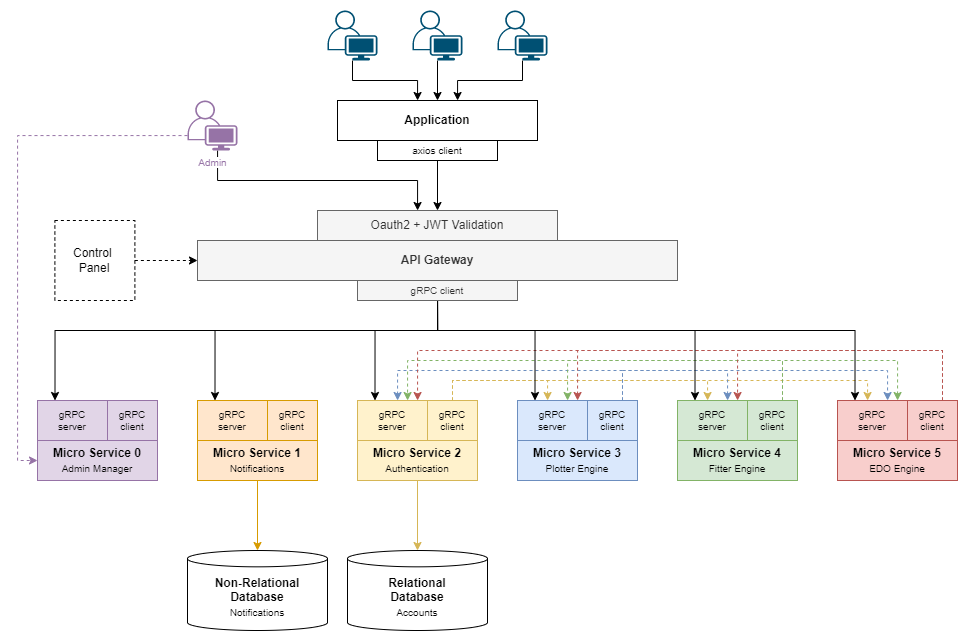

The diagram above was exported from draw.io. Its source (the exported page's mxGraphModel, read from the mxfile embedded in the PNG):
<mxGraphModel dx="1365" dy="848" grid="1" gridSize="10" guides="1" tooltips="1" connect="1" arrows="1" fold="1" page="1" pageScale="1" pageWidth="1169" pageHeight="827" math="0" shadow="0">
  <root>
    <mxCell id="0" />
    <mxCell id="1" parent="0" />
    <mxCell id="2" style="edgeStyle=orthogonalEdgeStyle;rounded=0;orthogonalLoop=1;jettySize=auto;html=1;fontSize=10;fillColor=#fff2cc;strokeColor=#d6b656;" edge="1" source="3" target="53" parent="1">
      <mxGeometry relative="1" as="geometry" />
    </mxCell>
    <mxCell id="3" value="&lt;b&gt;Micro Service 2&lt;br&gt;&lt;/b&gt;&lt;font style=&quot;font-size: 10px&quot;&gt;Authentication&lt;/font&gt;" style="rounded=0;whiteSpace=wrap;html=1;fillColor=#fff2cc;strokeColor=#d6b656;" vertex="1" parent="1">
      <mxGeometry x="520" y="520" width="120" height="40" as="geometry" />
    </mxCell>
    <mxCell id="4" value="API Gateway" style="rounded=0;whiteSpace=wrap;html=1;fontStyle=1;fillColor=#f5f5f5;fontColor=#333333;strokeColor=#666666;" vertex="1" parent="1">
      <mxGeometry x="360" y="320" width="480" height="40" as="geometry" />
    </mxCell>
    <mxCell id="5" value="&lt;b&gt;Micro Service 3&lt;br&gt;&lt;/b&gt;&lt;font style=&quot;font-size: 10px&quot;&gt;Plotter Engine&lt;/font&gt;" style="rounded=0;whiteSpace=wrap;html=1;fillColor=#dae8fc;strokeColor=#6c8ebf;" vertex="1" parent="1">
      <mxGeometry x="680" y="520" width="120" height="40" as="geometry" />
    </mxCell>
    <mxCell id="6" style="edgeStyle=orthogonalEdgeStyle;rounded=0;orthogonalLoop=1;jettySize=auto;html=1;" edge="1" source="7" target="49" parent="1">
      <mxGeometry relative="1" as="geometry">
        <Array as="points">
          <mxPoint x="515" y="160" />
          <mxPoint x="580" y="160" />
        </Array>
      </mxGeometry>
    </mxCell>
    <mxCell id="7" value="" style="points=[[0.35,0,0],[0.98,0.51,0],[1,0.71,0],[0.67,1,0],[0,0.795,0],[0,0.65,0]];verticalLabelPosition=bottom;sketch=0;html=1;verticalAlign=top;aspect=fixed;align=center;pointerEvents=1;shape=mxgraph.cisco19.user;fillColor=#005073;strokeColor=none;fontSize=10;" vertex="1" parent="1">
      <mxGeometry x="490" y="90" width="50" height="50" as="geometry" />
    </mxCell>
    <mxCell id="8" value="&lt;b&gt;Micro Service 4&lt;br&gt;&lt;/b&gt;&lt;font style=&quot;font-size: 10px&quot;&gt;Fitter Engine&lt;/font&gt;" style="rounded=0;whiteSpace=wrap;html=1;fillColor=#d5e8d4;strokeColor=#82b366;" vertex="1" parent="1">
      <mxGeometry x="840" y="520" width="120" height="40" as="geometry" />
    </mxCell>
    <mxCell id="9" value="&lt;b&gt;Micro Service 5&lt;br&gt;&lt;/b&gt;&lt;font style=&quot;font-size: 10px&quot;&gt;EDO Engine&lt;/font&gt;" style="rounded=0;whiteSpace=wrap;html=1;fillColor=#f8cecc;strokeColor=#b85450;" vertex="1" parent="1">
      <mxGeometry x="1000" y="520" width="120" height="40" as="geometry" />
    </mxCell>
    <mxCell id="10" style="edgeStyle=orthogonalEdgeStyle;rounded=0;orthogonalLoop=1;jettySize=auto;html=1;" edge="1" source="11" target="49" parent="1">
      <mxGeometry relative="1" as="geometry">
        <Array as="points">
          <mxPoint x="685" y="160" />
          <mxPoint x="620" y="160" />
        </Array>
      </mxGeometry>
    </mxCell>
    <mxCell id="11" value="" style="points=[[0.35,0,0],[0.98,0.51,0],[1,0.71,0],[0.67,1,0],[0,0.795,0],[0,0.65,0]];verticalLabelPosition=bottom;sketch=0;html=1;verticalAlign=top;aspect=fixed;align=center;pointerEvents=1;shape=mxgraph.cisco19.user;fillColor=#005073;strokeColor=none;fontSize=10;" vertex="1" parent="1">
      <mxGeometry x="660" y="90" width="50" height="50" as="geometry" />
    </mxCell>
    <mxCell id="12" value="gRPC&lt;br&gt;server" style="rounded=0;whiteSpace=wrap;html=1;fontSize=10;fillColor=#fff2cc;strokeColor=#d6b656;" vertex="1" parent="1">
      <mxGeometry x="520" y="480" width="70" height="40" as="geometry" />
    </mxCell>
    <mxCell id="13" style="edgeStyle=orthogonalEdgeStyle;rounded=0;orthogonalLoop=1;jettySize=auto;html=1;dashed=1;fontSize=10;fillColor=#fff2cc;strokeColor=#d6b656;" edge="1" source="16" target="17" parent="1">
      <mxGeometry relative="1" as="geometry">
        <Array as="points">
          <mxPoint x="615" y="460" />
          <mxPoint x="710" y="460" />
        </Array>
      </mxGeometry>
    </mxCell>
    <mxCell id="14" style="edgeStyle=orthogonalEdgeStyle;rounded=0;orthogonalLoop=1;jettySize=auto;html=1;dashed=1;fontSize=10;fillColor=#fff2cc;strokeColor=#d6b656;" edge="1" source="16" target="22" parent="1">
      <mxGeometry relative="1" as="geometry">
        <Array as="points">
          <mxPoint x="615" y="460" />
          <mxPoint x="870" y="460" />
        </Array>
      </mxGeometry>
    </mxCell>
    <mxCell id="15" style="edgeStyle=orthogonalEdgeStyle;rounded=0;orthogonalLoop=1;jettySize=auto;html=1;dashed=1;fontSize=10;fillColor=#fff2cc;strokeColor=#d6b656;" edge="1" source="16" target="27" parent="1">
      <mxGeometry relative="1" as="geometry">
        <Array as="points">
          <mxPoint x="615" y="460" />
          <mxPoint x="1030" y="460" />
        </Array>
      </mxGeometry>
    </mxCell>
    <mxCell id="16" value="gRPC&lt;br&gt;client" style="rounded=0;whiteSpace=wrap;html=1;fontSize=10;fillColor=#fff2cc;strokeColor=#d6b656;" vertex="1" parent="1">
      <mxGeometry x="590" y="480" width="50" height="40" as="geometry" />
    </mxCell>
    <mxCell id="17" value="gRPC&lt;br&gt;server" style="rounded=0;whiteSpace=wrap;html=1;fontSize=10;fillColor=#dae8fc;strokeColor=#6c8ebf;" vertex="1" parent="1">
      <mxGeometry x="680" y="480" width="70" height="40" as="geometry" />
    </mxCell>
    <mxCell id="18" style="edgeStyle=orthogonalEdgeStyle;rounded=0;orthogonalLoop=1;jettySize=auto;html=1;dashed=1;fontSize=10;fillColor=#dae8fc;strokeColor=#6c8ebf;" edge="1" source="21" target="12" parent="1">
      <mxGeometry relative="1" as="geometry">
        <Array as="points">
          <mxPoint x="785" y="450" />
          <mxPoint x="560" y="450" />
        </Array>
      </mxGeometry>
    </mxCell>
    <mxCell id="19" style="edgeStyle=orthogonalEdgeStyle;rounded=0;orthogonalLoop=1;jettySize=auto;html=1;dashed=1;fontSize=10;fillColor=#dae8fc;strokeColor=#6c8ebf;" edge="1" source="21" target="22" parent="1">
      <mxGeometry relative="1" as="geometry">
        <Array as="points">
          <mxPoint x="785" y="450" />
          <mxPoint x="890" y="450" />
        </Array>
      </mxGeometry>
    </mxCell>
    <mxCell id="20" style="edgeStyle=orthogonalEdgeStyle;rounded=0;orthogonalLoop=1;jettySize=auto;html=1;dashed=1;fontSize=10;fillColor=#dae8fc;strokeColor=#6c8ebf;" edge="1" source="21" target="27" parent="1">
      <mxGeometry relative="1" as="geometry">
        <Array as="points">
          <mxPoint x="785" y="450" />
          <mxPoint x="1050" y="450" />
        </Array>
      </mxGeometry>
    </mxCell>
    <mxCell id="21" value="gRPC&lt;br&gt;client" style="rounded=0;whiteSpace=wrap;html=1;fontSize=10;fillColor=#dae8fc;strokeColor=#6c8ebf;" vertex="1" parent="1">
      <mxGeometry x="750" y="480" width="50" height="40" as="geometry" />
    </mxCell>
    <mxCell id="22" value="gRPC&lt;br&gt;server" style="rounded=0;whiteSpace=wrap;html=1;fontSize=10;fillColor=#d5e8d4;strokeColor=#82b366;" vertex="1" parent="1">
      <mxGeometry x="840" y="480" width="70" height="40" as="geometry" />
    </mxCell>
    <mxCell id="23" style="edgeStyle=orthogonalEdgeStyle;rounded=0;orthogonalLoop=1;jettySize=auto;html=1;dashed=1;fontSize=10;fillColor=#d5e8d4;strokeColor=#82b366;" edge="1" source="26" target="17" parent="1">
      <mxGeometry relative="1" as="geometry">
        <Array as="points">
          <mxPoint x="945" y="440" />
          <mxPoint x="730" y="440" />
        </Array>
      </mxGeometry>
    </mxCell>
    <mxCell id="24" style="edgeStyle=orthogonalEdgeStyle;rounded=0;orthogonalLoop=1;jettySize=auto;html=1;dashed=1;fontSize=10;fillColor=#d5e8d4;strokeColor=#82b366;" edge="1" source="26" target="27" parent="1">
      <mxGeometry relative="1" as="geometry">
        <Array as="points">
          <mxPoint x="945" y="440" />
          <mxPoint x="1060" y="440" />
        </Array>
      </mxGeometry>
    </mxCell>
    <mxCell id="25" style="edgeStyle=orthogonalEdgeStyle;rounded=0;orthogonalLoop=1;jettySize=auto;html=1;dashed=1;fontSize=10;fillColor=#d5e8d4;strokeColor=#82b366;" edge="1" source="26" target="12" parent="1">
      <mxGeometry relative="1" as="geometry">
        <Array as="points">
          <mxPoint x="945" y="440" />
          <mxPoint x="570" y="440" />
        </Array>
      </mxGeometry>
    </mxCell>
    <mxCell id="26" value="gRPC&lt;br&gt;client" style="rounded=0;whiteSpace=wrap;html=1;fontSize=10;fillColor=#d5e8d4;strokeColor=#82b366;" vertex="1" parent="1">
      <mxGeometry x="910" y="480" width="50" height="40" as="geometry" />
    </mxCell>
    <mxCell id="27" value="gRPC&lt;br&gt;server" style="rounded=0;whiteSpace=wrap;html=1;fontSize=10;fillColor=#f8cecc;strokeColor=#b85450;" vertex="1" parent="1">
      <mxGeometry x="1000" y="480" width="70" height="40" as="geometry" />
    </mxCell>
    <mxCell id="28" style="edgeStyle=orthogonalEdgeStyle;rounded=0;orthogonalLoop=1;jettySize=auto;html=1;dashed=1;fontSize=10;fillColor=#f8cecc;strokeColor=#b85450;" edge="1" source="31" target="22" parent="1">
      <mxGeometry relative="1" as="geometry">
        <Array as="points">
          <mxPoint x="1105" y="430" />
          <mxPoint x="900" y="430" />
        </Array>
      </mxGeometry>
    </mxCell>
    <mxCell id="29" style="edgeStyle=orthogonalEdgeStyle;rounded=0;orthogonalLoop=1;jettySize=auto;html=1;dashed=1;fontSize=10;fillColor=#f8cecc;strokeColor=#b85450;" edge="1" source="31" target="17" parent="1">
      <mxGeometry relative="1" as="geometry">
        <Array as="points">
          <mxPoint x="1105" y="430" />
          <mxPoint x="740" y="430" />
        </Array>
      </mxGeometry>
    </mxCell>
    <mxCell id="30" style="edgeStyle=orthogonalEdgeStyle;rounded=0;orthogonalLoop=1;jettySize=auto;html=1;dashed=1;fontSize=10;fillColor=#f8cecc;strokeColor=#b85450;" edge="1" source="31" target="12" parent="1">
      <mxGeometry relative="1" as="geometry">
        <Array as="points">
          <mxPoint x="1105" y="430" />
          <mxPoint x="580" y="430" />
        </Array>
      </mxGeometry>
    </mxCell>
    <mxCell id="31" value="gRPC&lt;br&gt;client" style="rounded=0;whiteSpace=wrap;html=1;fontSize=10;fillColor=#f8cecc;strokeColor=#b85450;" vertex="1" parent="1">
      <mxGeometry x="1070" y="480" width="50" height="40" as="geometry" />
    </mxCell>
    <mxCell id="32" value="Oauth2 + JWT Validation" style="rounded=0;whiteSpace=wrap;html=1;fillColor=#f5f5f5;fontColor=#333333;strokeColor=#666666;" vertex="1" parent="1">
      <mxGeometry x="480" y="290" width="240" height="30" as="geometry" />
    </mxCell>
    <mxCell id="33" style="edgeStyle=orthogonalEdgeStyle;rounded=0;orthogonalLoop=1;jettySize=auto;html=1;entryX=0.25;entryY=0;entryDx=0;entryDy=0;" edge="1" source="39" target="12" parent="1">
      <mxGeometry relative="1" as="geometry">
        <Array as="points">
          <mxPoint x="600" y="410" />
          <mxPoint x="538" y="410" />
        </Array>
      </mxGeometry>
    </mxCell>
    <mxCell id="34" style="edgeStyle=orthogonalEdgeStyle;rounded=0;orthogonalLoop=1;jettySize=auto;html=1;exitX=0.5;exitY=1;exitDx=0;exitDy=0;entryX=0.25;entryY=0;entryDx=0;entryDy=0;" edge="1" source="39" target="59" parent="1">
      <mxGeometry relative="1" as="geometry">
        <Array as="points">
          <mxPoint x="600" y="410" />
          <mxPoint x="378" y="410" />
        </Array>
      </mxGeometry>
    </mxCell>
    <mxCell id="35" style="edgeStyle=orthogonalEdgeStyle;rounded=0;orthogonalLoop=1;jettySize=auto;html=1;exitX=0.5;exitY=1;exitDx=0;exitDy=0;entryX=0.25;entryY=0;entryDx=0;entryDy=0;" edge="1" source="39" target="43" parent="1">
      <mxGeometry relative="1" as="geometry">
        <Array as="points">
          <mxPoint x="600" y="410" />
          <mxPoint x="218" y="410" />
        </Array>
      </mxGeometry>
    </mxCell>
    <mxCell id="36" style="edgeStyle=orthogonalEdgeStyle;rounded=0;orthogonalLoop=1;jettySize=auto;html=1;entryX=0.25;entryY=0;entryDx=0;entryDy=0;" edge="1" source="39" target="17" parent="1">
      <mxGeometry relative="1" as="geometry">
        <Array as="points">
          <mxPoint x="600" y="410" />
          <mxPoint x="698" y="410" />
        </Array>
      </mxGeometry>
    </mxCell>
    <mxCell id="37" style="edgeStyle=orthogonalEdgeStyle;rounded=0;orthogonalLoop=1;jettySize=auto;html=1;exitX=0.5;exitY=1;exitDx=0;exitDy=0;entryX=0.25;entryY=0;entryDx=0;entryDy=0;" edge="1" source="39" target="22" parent="1">
      <mxGeometry relative="1" as="geometry">
        <Array as="points">
          <mxPoint x="600" y="410" />
          <mxPoint x="858" y="410" />
        </Array>
      </mxGeometry>
    </mxCell>
    <mxCell id="38" style="edgeStyle=orthogonalEdgeStyle;rounded=0;orthogonalLoop=1;jettySize=auto;html=1;exitX=0.5;exitY=1;exitDx=0;exitDy=0;entryX=0.25;entryY=0;entryDx=0;entryDy=0;" edge="1" source="39" target="27" parent="1">
      <mxGeometry relative="1" as="geometry">
        <Array as="points">
          <mxPoint x="600" y="410" />
          <mxPoint x="1018" y="410" />
        </Array>
      </mxGeometry>
    </mxCell>
    <mxCell id="39" value="gRPC client" style="rounded=0;whiteSpace=wrap;html=1;fontSize=10;fillColor=#f5f5f5;fontColor=#333333;strokeColor=#666666;" vertex="1" parent="1">
      <mxGeometry x="520" y="360" width="160" height="20" as="geometry" />
    </mxCell>
    <mxCell id="40" style="edgeStyle=orthogonalEdgeStyle;rounded=0;orthogonalLoop=1;jettySize=auto;html=1;" edge="1" source="41" target="49" parent="1">
      <mxGeometry relative="1" as="geometry" />
    </mxCell>
    <mxCell id="41" value="" style="points=[[0.35,0,0],[0.98,0.51,0],[1,0.71,0],[0.67,1,0],[0,0.795,0],[0,0.65,0]];verticalLabelPosition=bottom;sketch=0;html=1;verticalAlign=top;aspect=fixed;align=center;pointerEvents=1;shape=mxgraph.cisco19.user;fillColor=#005073;strokeColor=none;fontSize=10;" vertex="1" parent="1">
      <mxGeometry x="575" y="90" width="50" height="50" as="geometry" />
    </mxCell>
    <mxCell id="42" value="&lt;b&gt;Micro Service 0&lt;br&gt;&lt;/b&gt;&lt;font style=&quot;font-size: 10px&quot;&gt;Admin Manager&lt;/font&gt;" style="rounded=0;whiteSpace=wrap;html=1;fillColor=#e1d5e7;strokeColor=#9673a6;" vertex="1" parent="1">
      <mxGeometry x="200" y="520" width="120" height="40" as="geometry" />
    </mxCell>
    <mxCell id="43" value="gRPC&lt;br&gt;server" style="rounded=0;whiteSpace=wrap;html=1;fontSize=10;fillColor=#e1d5e7;strokeColor=#9673a6;" vertex="1" parent="1">
      <mxGeometry x="200" y="480" width="70" height="40" as="geometry" />
    </mxCell>
    <mxCell id="44" value="gRPC&lt;br&gt;client" style="rounded=0;whiteSpace=wrap;html=1;fontSize=10;fillColor=#e1d5e7;strokeColor=#9673a6;" vertex="1" parent="1">
      <mxGeometry x="270" y="480" width="50" height="40" as="geometry" />
    </mxCell>
    <mxCell id="45" style="edgeStyle=orthogonalEdgeStyle;rounded=0;orthogonalLoop=1;jettySize=auto;html=1;fontSize=10;dashed=1;strokeColor=#9673A6;" edge="1" source="47" target="42" parent="1">
      <mxGeometry relative="1" as="geometry">
        <Array as="points">
          <mxPoint x="180" y="215" />
          <mxPoint x="180" y="540" />
        </Array>
      </mxGeometry>
    </mxCell>
    <mxCell id="46" style="edgeStyle=orthogonalEdgeStyle;rounded=0;orthogonalLoop=1;jettySize=auto;html=1;fontSize=10;strokeColor=#000000;" edge="1" source="47" target="32" parent="1">
      <mxGeometry relative="1" as="geometry">
        <Array as="points">
          <mxPoint x="380" y="260" />
          <mxPoint x="580" y="260" />
        </Array>
      </mxGeometry>
    </mxCell>
    <mxCell id="47" value="&lt;span style=&quot;background-color: rgb(255 , 255 , 255)&quot;&gt;&lt;font color=&quot;#9673a6&quot;&gt;Admin&lt;/font&gt;&lt;/span&gt;" style="points=[[0.35,0,0],[0.98,0.51,0],[1,0.71,0],[0.67,1,0],[0,0.795,0],[0,0.65,0]];verticalLabelPosition=bottom;sketch=0;html=1;verticalAlign=top;aspect=fixed;align=center;pointerEvents=1;shape=mxgraph.cisco19.user;fillColor=#9673A6;strokeColor=none;fontSize=10;" vertex="1" parent="1">
      <mxGeometry x="350" y="180" width="50" height="50" as="geometry" />
    </mxCell>
    <mxCell id="48" style="edgeStyle=orthogonalEdgeStyle;rounded=0;orthogonalLoop=1;jettySize=auto;html=1;" edge="1" source="50" target="32" parent="1">
      <mxGeometry relative="1" as="geometry">
        <mxPoint x="590" y="270" as="sourcePoint" />
      </mxGeometry>
    </mxCell>
    <mxCell id="49" value="Application" style="rounded=0;whiteSpace=wrap;html=1;fontStyle=1;" vertex="1" parent="1">
      <mxGeometry x="500" y="180" width="200" height="40" as="geometry" />
    </mxCell>
    <mxCell id="50" value="axios client" style="rounded=0;whiteSpace=wrap;html=1;fontSize=10;" vertex="1" parent="1">
      <mxGeometry x="540" y="220" width="120" height="20" as="geometry" />
    </mxCell>
    <mxCell id="51" value="" style="group" vertex="1" connectable="0" parent="1">
      <mxGeometry x="510" y="630" width="140" height="80" as="geometry" />
    </mxCell>
    <mxCell id="52" value="" style="group" vertex="1" connectable="0" parent="51">
      <mxGeometry width="140" height="80" as="geometry" />
    </mxCell>
    <mxCell id="53" value="&lt;b&gt;Relational&lt;br&gt;Database&lt;br&gt;&lt;/b&gt;&lt;font style=&quot;font-size: 10px&quot;&gt;Accounts&lt;br&gt;&lt;/font&gt;" style="shape=cylinder3;whiteSpace=wrap;html=1;boundedLbl=1;backgroundOutline=1;size=8.166646321614621;fontSize=12;strokeColor=default;strokeWidth=1;fillColor=none;" vertex="1" parent="52">
      <mxGeometry width="140" height="80" as="geometry" />
    </mxCell>
    <mxCell id="54" value="" style="group" vertex="1" connectable="0" parent="1">
      <mxGeometry x="350" y="630" width="140" height="80" as="geometry" />
    </mxCell>
    <mxCell id="55" value="" style="group" vertex="1" connectable="0" parent="54">
      <mxGeometry width="140" height="80" as="geometry" />
    </mxCell>
    <mxCell id="56" value="&lt;b&gt;Non-Relational&lt;br&gt;Database&lt;br&gt;&lt;/b&gt;&lt;font style=&quot;font-size: 10px&quot;&gt;Notifications&lt;br&gt;&lt;/font&gt;" style="shape=cylinder3;whiteSpace=wrap;html=1;boundedLbl=1;backgroundOutline=1;size=8.166646321614621;fontSize=12;strokeColor=default;strokeWidth=1;fillColor=none;" vertex="1" parent="55">
      <mxGeometry width="140" height="80" as="geometry" />
    </mxCell>
    <mxCell id="57" style="edgeStyle=orthogonalEdgeStyle;rounded=0;orthogonalLoop=1;jettySize=auto;html=1;exitX=0.5;exitY=1;exitDx=0;exitDy=0;fontFamily=Helvetica;fontSize=12;fontColor=default;fillColor=#ffe6cc;strokeColor=#d79b00;" edge="1" source="58" target="56" parent="1">
      <mxGeometry relative="1" as="geometry" />
    </mxCell>
    <mxCell id="58" value="&lt;b&gt;Micro Service 1&lt;br&gt;&lt;/b&gt;&lt;font style=&quot;font-size: 10px&quot;&gt;Notifications&lt;/font&gt;" style="rounded=0;whiteSpace=wrap;html=1;fillColor=#ffe6cc;strokeColor=#d79b00;" vertex="1" parent="1">
      <mxGeometry x="360" y="520" width="120" height="40" as="geometry" />
    </mxCell>
    <mxCell id="59" value="gRPC&lt;br&gt;server" style="rounded=0;whiteSpace=wrap;html=1;fontSize=10;fillColor=#ffe6cc;strokeColor=#d79b00;" vertex="1" parent="1">
      <mxGeometry x="360" y="480" width="70" height="40" as="geometry" />
    </mxCell>
    <mxCell id="60" value="gRPC&lt;br&gt;client" style="rounded=0;whiteSpace=wrap;html=1;fontSize=10;fillColor=#ffe6cc;strokeColor=#d79b00;" vertex="1" parent="1">
      <mxGeometry x="430" y="480" width="50" height="40" as="geometry" />
    </mxCell>
    <mxCell id="61" style="edgeStyle=orthogonalEdgeStyle;rounded=0;orthogonalLoop=1;jettySize=auto;html=1;fontSize=10;dashed=1;" edge="1" source="62" target="4" parent="1">
      <mxGeometry relative="1" as="geometry">
        <mxPoint x="360" y="340" as="targetPoint" />
      </mxGeometry>
    </mxCell>
    <mxCell id="62" value="Control &lt;br&gt;Panel" style="rounded=0;whiteSpace=wrap;html=1;dashed=1;" vertex="1" parent="1">
      <mxGeometry x="217.38" y="300" width="80" height="80" as="geometry" />
    </mxCell>
  </root>
</mxGraphModel>